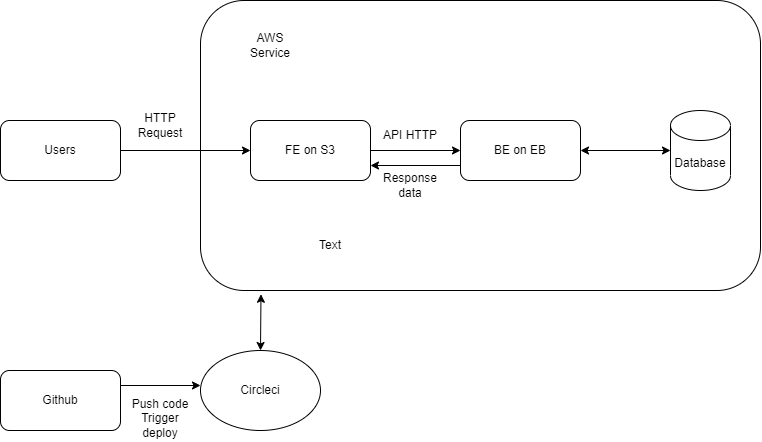

The diagram above was exported from draw.io. Its source (the exported page's mxGraphModel, read from the mxfile embedded in the PNG):
<mxGraphModel dx="1035" dy="581" grid="1" gridSize="10" guides="1" tooltips="1" connect="1" arrows="1" fold="1" page="1" pageScale="1" pageWidth="827" pageHeight="1169" math="0" shadow="0">
  <root>
    <mxCell id="0" />
    <mxCell id="1" parent="0" />
    <mxCell id="PdlFYG-hXhz5s99A9w17-1" value="Users" style="rounded=1;whiteSpace=wrap;html=1;" vertex="1" parent="1">
      <mxGeometry x="80" y="190" width="120" height="60" as="geometry" />
    </mxCell>
    <mxCell id="PdlFYG-hXhz5s99A9w17-5" value="HTTP Request" style="text;html=1;strokeColor=none;fillColor=none;align=center;verticalAlign=middle;whiteSpace=wrap;rounded=0;" vertex="1" parent="1">
      <mxGeometry x="210" y="180" width="60" height="30" as="geometry" />
    </mxCell>
    <mxCell id="PdlFYG-hXhz5s99A9w17-8" value="" style="rounded=1;whiteSpace=wrap;html=1;" vertex="1" parent="1">
      <mxGeometry x="280" y="70" width="560" height="290" as="geometry" />
    </mxCell>
    <mxCell id="PdlFYG-hXhz5s99A9w17-9" value="AWS Service" style="text;html=1;strokeColor=none;fillColor=none;align=center;verticalAlign=middle;whiteSpace=wrap;rounded=0;" vertex="1" parent="1">
      <mxGeometry x="320" y="100" width="60" height="30" as="geometry" />
    </mxCell>
    <mxCell id="PdlFYG-hXhz5s99A9w17-13" value="FE on S3" style="rounded=1;whiteSpace=wrap;html=1;" vertex="1" parent="1">
      <mxGeometry x="330" y="190" width="120" height="60" as="geometry" />
    </mxCell>
    <mxCell id="PdlFYG-hXhz5s99A9w17-14" value="" style="endArrow=classic;html=1;rounded=0;entryX=0;entryY=0.5;entryDx=0;entryDy=0;exitX=1;exitY=0.5;exitDx=0;exitDy=0;" edge="1" parent="1" source="PdlFYG-hXhz5s99A9w17-1" target="PdlFYG-hXhz5s99A9w17-13">
      <mxGeometry width="50" height="50" relative="1" as="geometry">
        <mxPoint x="340" y="280" as="sourcePoint" />
        <mxPoint x="390" y="230" as="targetPoint" />
      </mxGeometry>
    </mxCell>
    <mxCell id="PdlFYG-hXhz5s99A9w17-15" value="BE on EB" style="rounded=1;whiteSpace=wrap;html=1;" vertex="1" parent="1">
      <mxGeometry x="540" y="190" width="120" height="60" as="geometry" />
    </mxCell>
    <mxCell id="PdlFYG-hXhz5s99A9w17-16" value="" style="endArrow=classic;html=1;rounded=0;exitX=1;exitY=0.5;exitDx=0;exitDy=0;entryX=0;entryY=0.5;entryDx=0;entryDy=0;" edge="1" parent="1" source="PdlFYG-hXhz5s99A9w17-13" target="PdlFYG-hXhz5s99A9w17-15">
      <mxGeometry width="50" height="50" relative="1" as="geometry">
        <mxPoint x="340" y="280" as="sourcePoint" />
        <mxPoint x="390" y="230" as="targetPoint" />
      </mxGeometry>
    </mxCell>
    <mxCell id="PdlFYG-hXhz5s99A9w17-17" value="API HTTP" style="text;html=1;strokeColor=none;fillColor=none;align=center;verticalAlign=middle;whiteSpace=wrap;rounded=0;" vertex="1" parent="1">
      <mxGeometry x="460" y="190" width="60" height="30" as="geometry" />
    </mxCell>
    <mxCell id="PdlFYG-hXhz5s99A9w17-18" value="Database" style="shape=cylinder3;whiteSpace=wrap;html=1;boundedLbl=1;backgroundOutline=1;size=15;" vertex="1" parent="1">
      <mxGeometry x="750" y="180" width="60" height="80" as="geometry" />
    </mxCell>
    <mxCell id="PdlFYG-hXhz5s99A9w17-20" value="" style="endArrow=classic;startArrow=classic;html=1;rounded=0;entryX=1;entryY=0.5;entryDx=0;entryDy=0;" edge="1" parent="1" target="PdlFYG-hXhz5s99A9w17-15">
      <mxGeometry width="50" height="50" relative="1" as="geometry">
        <mxPoint x="750" y="220" as="sourcePoint" />
        <mxPoint x="390" y="230" as="targetPoint" />
      </mxGeometry>
    </mxCell>
    <mxCell id="PdlFYG-hXhz5s99A9w17-21" value="" style="endArrow=classic;html=1;rounded=0;exitX=0;exitY=0.75;exitDx=0;exitDy=0;entryX=1;entryY=0.75;entryDx=0;entryDy=0;" edge="1" parent="1" source="PdlFYG-hXhz5s99A9w17-15" target="PdlFYG-hXhz5s99A9w17-13">
      <mxGeometry width="50" height="50" relative="1" as="geometry">
        <mxPoint x="460" y="340" as="sourcePoint" />
        <mxPoint x="510" y="290" as="targetPoint" />
      </mxGeometry>
    </mxCell>
    <mxCell id="PdlFYG-hXhz5s99A9w17-22" value="Response&lt;br&gt;data" style="text;html=1;strokeColor=none;fillColor=none;align=center;verticalAlign=middle;whiteSpace=wrap;rounded=0;" vertex="1" parent="1">
      <mxGeometry x="460" y="240" width="60" height="30" as="geometry" />
    </mxCell>
    <mxCell id="PdlFYG-hXhz5s99A9w17-23" value="Circleci" style="ellipse;whiteSpace=wrap;html=1;" vertex="1" parent="1">
      <mxGeometry x="280" y="420" width="120" height="80" as="geometry" />
    </mxCell>
    <mxCell id="PdlFYG-hXhz5s99A9w17-24" value="" style="endArrow=classic;startArrow=classic;html=1;rounded=0;exitX=0.5;exitY=0;exitDx=0;exitDy=0;entryX=0.108;entryY=1.013;entryDx=0;entryDy=0;entryPerimeter=0;" edge="1" parent="1" source="PdlFYG-hXhz5s99A9w17-23" target="PdlFYG-hXhz5s99A9w17-8">
      <mxGeometry width="50" height="50" relative="1" as="geometry">
        <mxPoint x="390" y="340" as="sourcePoint" />
        <mxPoint x="440" y="290" as="targetPoint" />
      </mxGeometry>
    </mxCell>
    <mxCell id="PdlFYG-hXhz5s99A9w17-25" value="Github" style="rounded=1;whiteSpace=wrap;html=1;" vertex="1" parent="1">
      <mxGeometry x="80" y="440" width="120" height="60" as="geometry" />
    </mxCell>
    <mxCell id="PdlFYG-hXhz5s99A9w17-26" value="" style="endArrow=classic;html=1;rounded=0;exitX=1;exitY=0.25;exitDx=0;exitDy=0;" edge="1" parent="1" source="PdlFYG-hXhz5s99A9w17-25">
      <mxGeometry width="50" height="50" relative="1" as="geometry">
        <mxPoint x="390" y="340" as="sourcePoint" />
        <mxPoint x="280" y="455" as="targetPoint" />
      </mxGeometry>
    </mxCell>
    <mxCell id="PdlFYG-hXhz5s99A9w17-27" value="Text" style="text;html=1;strokeColor=none;fillColor=none;align=center;verticalAlign=middle;whiteSpace=wrap;rounded=0;" vertex="1" parent="1">
      <mxGeometry x="380" y="300" width="60" height="30" as="geometry" />
    </mxCell>
    <mxCell id="PdlFYG-hXhz5s99A9w17-28" value="Push code" style="text;html=1;strokeColor=none;fillColor=none;align=center;verticalAlign=middle;whiteSpace=wrap;rounded=0;" vertex="1" parent="1">
      <mxGeometry x="210" y="459" width="60" height="30" as="geometry" />
    </mxCell>
    <mxCell id="PdlFYG-hXhz5s99A9w17-29" value="Trigger deploy" style="text;html=1;strokeColor=none;fillColor=none;align=center;verticalAlign=middle;whiteSpace=wrap;rounded=0;" vertex="1" parent="1">
      <mxGeometry x="210" y="480" width="60" height="30" as="geometry" />
    </mxCell>
  </root>
</mxGraphModel>